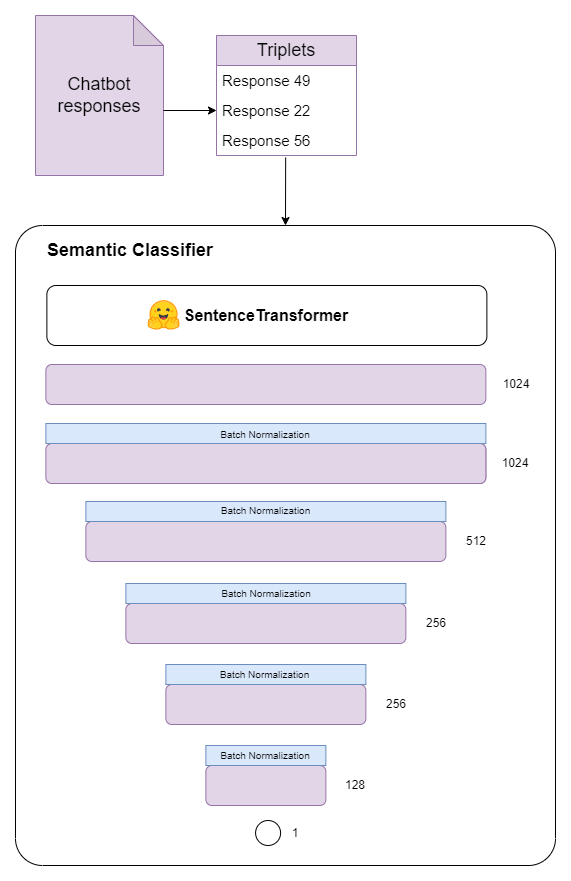

The diagram above was exported from draw.io. Its source (the exported page's mxGraphModel, read from the mxfile embedded in the PNG):
<mxGraphModel dx="1588" dy="810" grid="1" gridSize="10" guides="1" tooltips="1" connect="1" arrows="1" fold="1" page="1" pageScale="1" pageWidth="827" pageHeight="1169" math="0" shadow="0">
  <root>
    <mxCell id="0" />
    <mxCell id="1" parent="0" />
    <mxCell id="H4h5SfJUNSgw6MlBvKK5-75" value="" style="group" vertex="1" connectable="0" parent="1">
      <mxGeometry x="139.995" y="311" width="540" height="640" as="geometry" />
    </mxCell>
    <mxCell id="H4h5SfJUNSgw6MlBvKK5-73" value="" style="rounded=1;whiteSpace=wrap;html=1;fontSize=16;fontColor=#000000;arcSize=5;container=0;" vertex="1" parent="H4h5SfJUNSgw6MlBvKK5-75">
      <mxGeometry width="540" height="640" as="geometry" />
    </mxCell>
    <mxCell id="H4h5SfJUNSgw6MlBvKK5-6" value="" style="rounded=1;whiteSpace=wrap;html=1;fillColor=#e1d5e7;strokeColor=#9673a6;rotation=90;container=0;" vertex="1" parent="H4h5SfJUNSgw6MlBvKK5-75">
      <mxGeometry x="230.375" y="500" width="40" height="120" as="geometry" />
    </mxCell>
    <mxCell id="H4h5SfJUNSgw6MlBvKK5-8" value="128" style="text;html=1;strokeColor=none;fillColor=none;align=center;verticalAlign=middle;whiteSpace=wrap;rounded=0;rotation=0;container=0;" vertex="1" parent="H4h5SfJUNSgw6MlBvKK5-75">
      <mxGeometry x="310.095" y="545" width="60" height="30" as="geometry" />
    </mxCell>
    <mxCell id="H4h5SfJUNSgw6MlBvKK5-17" value="" style="rounded=1;whiteSpace=wrap;html=1;fillColor=#e1d5e7;strokeColor=#9673a6;rotation=90;container=0;" vertex="1" parent="H4h5SfJUNSgw6MlBvKK5-75">
      <mxGeometry x="230.375" y="-61" width="40" height="440" as="geometry" />
    </mxCell>
    <mxCell id="H4h5SfJUNSgw6MlBvKK5-18" value="1024" style="text;html=1;strokeColor=none;fillColor=none;align=center;verticalAlign=middle;whiteSpace=wrap;rounded=0;rotation=0;container=0;" vertex="1" parent="H4h5SfJUNSgw6MlBvKK5-75">
      <mxGeometry x="471.375" y="144" width="60" height="30" as="geometry" />
    </mxCell>
    <mxCell id="H4h5SfJUNSgw6MlBvKK5-19" value="" style="ellipse;whiteSpace=wrap;html=1;aspect=fixed;rotation=90;container=0;" vertex="1" parent="H4h5SfJUNSgw6MlBvKK5-75">
      <mxGeometry x="240.09500000000003" y="595" width="25" height="25" as="geometry" />
    </mxCell>
    <mxCell id="H4h5SfJUNSgw6MlBvKK5-20" value="1" style="text;html=1;strokeColor=none;fillColor=none;align=center;verticalAlign=middle;whiteSpace=wrap;rounded=0;rotation=0;container=0;" vertex="1" parent="H4h5SfJUNSgw6MlBvKK5-75">
      <mxGeometry x="250.09500000000003" y="593" width="60" height="30" as="geometry" />
    </mxCell>
    <mxCell id="H4h5SfJUNSgw6MlBvKK5-41" value="" style="rounded=0;whiteSpace=wrap;html=1;fillColor=#dae8fc;strokeColor=#6c8ebf;rotation=90;container=0;" vertex="1" parent="H4h5SfJUNSgw6MlBvKK5-75">
      <mxGeometry x="240.375" y="470" width="20" height="120" as="geometry" />
    </mxCell>
    <mxCell id="H4h5SfJUNSgw6MlBvKK5-42" value="&lt;font style=&quot;font-size: 10px;&quot;&gt;Batch Normalization&lt;/font&gt;" style="text;html=1;strokeColor=none;fillColor=none;align=center;verticalAlign=middle;whiteSpace=wrap;rounded=0;rotation=0;container=0;" vertex="1" parent="H4h5SfJUNSgw6MlBvKK5-75">
      <mxGeometry x="190.375" y="526" width="119.72" height="7.87" as="geometry" />
    </mxCell>
    <mxCell id="H4h5SfJUNSgw6MlBvKK5-15" value="1024" style="text;html=1;strokeColor=none;fillColor=none;align=center;verticalAlign=middle;whiteSpace=wrap;rounded=0;rotation=0;container=0;" vertex="1" parent="H4h5SfJUNSgw6MlBvKK5-75">
      <mxGeometry x="469.91499999999996" y="223" width="60" height="30" as="geometry" />
    </mxCell>
    <mxCell id="H4h5SfJUNSgw6MlBvKK5-68" value="&lt;font style=&quot;font-size: 16px;&quot;&gt;&lt;b&gt;SentenceTransformer&lt;/b&gt;&lt;/font&gt;" style="rounded=1;whiteSpace=wrap;html=1;fontSize=10;fontColor=#000000;container=0;" vertex="1" parent="H4h5SfJUNSgw6MlBvKK5-75">
      <mxGeometry x="31.375" y="60" width="440" height="60" as="geometry" />
    </mxCell>
    <mxCell id="H4h5SfJUNSgw6MlBvKK5-70" value="" style="shape=image;verticalLabelPosition=bottom;labelBackgroundColor=default;verticalAlign=top;aspect=fixed;imageAspect=0;image=https://huggingface.co/front/assets/huggingface_logo-noborder.svg;container=0;" vertex="1" parent="H4h5SfJUNSgw6MlBvKK5-75">
      <mxGeometry x="131.375" y="74" width="34.55" height="32" as="geometry" />
    </mxCell>
    <mxCell id="H4h5SfJUNSgw6MlBvKK5-74" value="&lt;b&gt;&lt;font style=&quot;font-size: 18px;&quot;&gt;Semantic Classifier&lt;/font&gt;&lt;/b&gt;" style="text;html=1;strokeColor=none;fillColor=none;align=left;verticalAlign=middle;whiteSpace=wrap;rounded=0;fontSize=16;fontColor=#000000;container=0;" vertex="1" parent="H4h5SfJUNSgw6MlBvKK5-75">
      <mxGeometry x="30" y="10" width="440" height="30" as="geometry" />
    </mxCell>
    <mxCell id="H4h5SfJUNSgw6MlBvKK5-14" value="" style="rounded=1;whiteSpace=wrap;html=1;fillColor=#e1d5e7;strokeColor=#9673a6;rotation=90;container=0;" vertex="1" parent="H4h5SfJUNSgw6MlBvKK5-75">
      <mxGeometry x="250.375" y="38" width="40" height="400" as="geometry" />
    </mxCell>
    <mxCell id="H4h5SfJUNSgw6MlBvKK5-16" value="" style="rounded=1;whiteSpace=wrap;html=1;fillColor=#e1d5e7;strokeColor=#9673a6;rotation=90;container=0;" vertex="1" parent="H4h5SfJUNSgw6MlBvKK5-75">
      <mxGeometry x="230.375" y="18" width="40" height="440" as="geometry" />
    </mxCell>
    <mxCell id="H4h5SfJUNSgw6MlBvKK5-25" value="" style="rounded=0;whiteSpace=wrap;html=1;fillColor=#dae8fc;strokeColor=#6c8ebf;rotation=90;container=0;" vertex="1" parent="H4h5SfJUNSgw6MlBvKK5-75">
      <mxGeometry x="240.375" y="-12" width="20" height="440" as="geometry" />
    </mxCell>
    <mxCell id="H4h5SfJUNSgw6MlBvKK5-26" value="&lt;font style=&quot;font-size: 10px;&quot;&gt;Batch Normalization&lt;/font&gt;" style="text;html=1;strokeColor=none;fillColor=none;align=center;verticalAlign=middle;whiteSpace=wrap;rounded=0;rotation=0;container=0;" vertex="1" parent="H4h5SfJUNSgw6MlBvKK5-75">
      <mxGeometry x="30.375" y="202" width="439.54" height="13.12" as="geometry" />
    </mxCell>
    <mxCell id="H4h5SfJUNSgw6MlBvKK5-12" value="" style="rounded=1;whiteSpace=wrap;html=1;fillColor=#e1d5e7;strokeColor=#9673a6;rotation=90;container=0;" vertex="1" parent="H4h5SfJUNSgw6MlBvKK5-75">
      <mxGeometry x="230.375" y="136" width="40" height="360" as="geometry" />
    </mxCell>
    <mxCell id="H4h5SfJUNSgw6MlBvKK5-34" value="" style="rounded=0;whiteSpace=wrap;html=1;fillColor=#dae8fc;strokeColor=#6c8ebf;rotation=90;container=0;" vertex="1" parent="H4h5SfJUNSgw6MlBvKK5-75">
      <mxGeometry x="240.375" y="106" width="20" height="360" as="geometry" />
    </mxCell>
    <mxCell id="H4h5SfJUNSgw6MlBvKK5-35" value="&lt;font style=&quot;font-size: 10px;&quot;&gt;Batch Normalization&lt;/font&gt;" style="text;html=1;strokeColor=none;fillColor=none;align=center;verticalAlign=middle;whiteSpace=wrap;rounded=0;rotation=0;container=0;" vertex="1" parent="H4h5SfJUNSgw6MlBvKK5-75">
      <mxGeometry x="74.375" y="280" width="353.36" height="10.5" as="geometry" />
    </mxCell>
    <mxCell id="H4h5SfJUNSgw6MlBvKK5-13" value="512" style="text;html=1;strokeColor=none;fillColor=none;align=center;verticalAlign=middle;whiteSpace=wrap;rounded=0;rotation=0;container=0;" vertex="1" parent="H4h5SfJUNSgw6MlBvKK5-75">
      <mxGeometry x="430.735" y="301" width="60" height="30" as="geometry" />
    </mxCell>
    <mxCell id="H4h5SfJUNSgw6MlBvKK5-10" value="" style="rounded=1;whiteSpace=wrap;html=1;fillColor=#e1d5e7;strokeColor=#9673a6;rotation=90;container=0;" vertex="1" parent="H4h5SfJUNSgw6MlBvKK5-75">
      <mxGeometry x="230.375" y="258" width="40" height="280" as="geometry" />
    </mxCell>
    <mxCell id="H4h5SfJUNSgw6MlBvKK5-11" value="256" style="text;html=1;strokeColor=none;fillColor=none;align=center;verticalAlign=middle;whiteSpace=wrap;rounded=0;rotation=0;container=0;" vertex="1" parent="H4h5SfJUNSgw6MlBvKK5-75">
      <mxGeometry x="391.20500000000004" y="383" width="60" height="30" as="geometry" />
    </mxCell>
    <mxCell id="H4h5SfJUNSgw6MlBvKK5-37" value="" style="rounded=0;whiteSpace=wrap;html=1;fillColor=#dae8fc;strokeColor=#6c8ebf;rotation=90;container=0;" vertex="1" parent="H4h5SfJUNSgw6MlBvKK5-75">
      <mxGeometry x="240.375" y="228" width="20" height="280" as="geometry" />
    </mxCell>
    <mxCell id="H4h5SfJUNSgw6MlBvKK5-38" value="&lt;font style=&quot;font-size: 10px;&quot;&gt;Batch Normalization&lt;/font&gt;" style="text;html=1;strokeColor=none;fillColor=none;align=center;verticalAlign=middle;whiteSpace=wrap;rounded=0;rotation=0;container=0;" vertex="1" parent="H4h5SfJUNSgw6MlBvKK5-75">
      <mxGeometry x="111.375" y="364" width="279.83" height="7.87" as="geometry" />
    </mxCell>
    <mxCell id="H4h5SfJUNSgw6MlBvKK5-7" value="" style="rounded=1;whiteSpace=wrap;html=1;fillColor=#e1d5e7;strokeColor=#9673a6;rotation=90;container=0;" vertex="1" parent="H4h5SfJUNSgw6MlBvKK5-75">
      <mxGeometry x="230.375" y="379" width="40" height="200" as="geometry" />
    </mxCell>
    <mxCell id="H4h5SfJUNSgw6MlBvKK5-9" value="256" style="text;html=1;strokeColor=none;fillColor=none;align=center;verticalAlign=middle;whiteSpace=wrap;rounded=0;rotation=0;container=0;" vertex="1" parent="H4h5SfJUNSgw6MlBvKK5-75">
      <mxGeometry x="350.625" y="464" width="60" height="30" as="geometry" />
    </mxCell>
    <mxCell id="H4h5SfJUNSgw6MlBvKK5-39" value="" style="rounded=0;whiteSpace=wrap;html=1;fillColor=#dae8fc;strokeColor=#6c8ebf;rotation=90;container=0;" vertex="1" parent="H4h5SfJUNSgw6MlBvKK5-75">
      <mxGeometry x="240.375" y="349" width="20" height="200" as="geometry" />
    </mxCell>
    <mxCell id="H4h5SfJUNSgw6MlBvKK5-40" value="&lt;font style=&quot;font-size: 10px;&quot;&gt;Batch Normalization&lt;/font&gt;" style="text;html=1;strokeColor=none;fillColor=none;align=center;verticalAlign=middle;whiteSpace=wrap;rounded=0;rotation=0;container=0;" vertex="1" parent="H4h5SfJUNSgw6MlBvKK5-75">
      <mxGeometry x="149.375" y="445" width="201.25" height="7.87" as="geometry" />
    </mxCell>
    <mxCell id="H4h5SfJUNSgw6MlBvKK5-76" value="Chatbot&lt;br&gt;responses" style="shape=note;whiteSpace=wrap;html=1;backgroundOutline=1;darkOpacity=0.05;fontSize=18;fillColor=#e1d5e7;strokeColor=#9673a6;" vertex="1" parent="1">
      <mxGeometry x="160" y="101" width="128" height="160" as="geometry" />
    </mxCell>
    <mxCell id="H4h5SfJUNSgw6MlBvKK5-77" value="" style="endArrow=classic;html=1;rounded=0;fontSize=18;fontColor=#000000;exitX=0;exitY=0;exitDx=128;exitDy=95;exitPerimeter=0;entryX=0;entryY=0.5;entryDx=0;entryDy=0;" edge="1" parent="1" source="H4h5SfJUNSgw6MlBvKK5-76" target="H4h5SfJUNSgw6MlBvKK5-80">
      <mxGeometry width="50" height="50" relative="1" as="geometry">
        <mxPoint x="350" y="321" as="sourcePoint" />
        <mxPoint x="400" y="196" as="targetPoint" />
      </mxGeometry>
    </mxCell>
    <mxCell id="H4h5SfJUNSgw6MlBvKK5-78" value="Triplets" style="swimlane;fontStyle=0;childLayout=stackLayout;horizontal=1;startSize=30;horizontalStack=0;resizeParent=1;resizeParentMax=0;resizeLast=0;collapsible=1;marginBottom=0;whiteSpace=wrap;html=1;fontSize=18;fillColor=#e1d5e7;strokeColor=#9673a6;" vertex="1" parent="1">
      <mxGeometry x="341" y="121" width="140" height="120" as="geometry" />
    </mxCell>
    <mxCell id="H4h5SfJUNSgw6MlBvKK5-79" value="&lt;font style=&quot;font-size: 15px;&quot;&gt;Response 49&lt;/font&gt;" style="text;strokeColor=none;fillColor=none;align=left;verticalAlign=middle;spacingLeft=4;spacingRight=4;overflow=hidden;points=[[0,0.5],[1,0.5]];portConstraint=eastwest;rotatable=0;whiteSpace=wrap;html=1;fontSize=18;fontColor=#000000;" vertex="1" parent="H4h5SfJUNSgw6MlBvKK5-78">
      <mxGeometry y="30" width="140" height="30" as="geometry" />
    </mxCell>
    <mxCell id="H4h5SfJUNSgw6MlBvKK5-80" value="&lt;font style=&quot;font-size: 15px;&quot;&gt;Response 22&lt;/font&gt;" style="text;strokeColor=none;fillColor=none;align=left;verticalAlign=middle;spacingLeft=4;spacingRight=4;overflow=hidden;points=[[0,0.5],[1,0.5]];portConstraint=eastwest;rotatable=0;whiteSpace=wrap;html=1;fontSize=18;fontColor=#000000;" vertex="1" parent="H4h5SfJUNSgw6MlBvKK5-78">
      <mxGeometry y="60" width="140" height="30" as="geometry" />
    </mxCell>
    <mxCell id="H4h5SfJUNSgw6MlBvKK5-81" value="&lt;font style=&quot;font-size: 15px;&quot;&gt;Response 56&lt;/font&gt;" style="text;strokeColor=none;fillColor=none;align=left;verticalAlign=middle;spacingLeft=4;spacingRight=4;overflow=hidden;points=[[0,0.5],[1,0.5]];portConstraint=eastwest;rotatable=0;whiteSpace=wrap;html=1;fontSize=18;fontColor=#000000;" vertex="1" parent="H4h5SfJUNSgw6MlBvKK5-78">
      <mxGeometry y="90" width="140" height="30" as="geometry" />
    </mxCell>
    <mxCell id="H4h5SfJUNSgw6MlBvKK5-82" value="" style="endArrow=classic;html=1;rounded=0;fontSize=15;fontColor=#000000;exitX=0.494;exitY=1.067;exitDx=0;exitDy=0;exitPerimeter=0;entryX=0.5;entryY=0;entryDx=0;entryDy=0;" edge="1" parent="1" source="H4h5SfJUNSgw6MlBvKK5-81" target="H4h5SfJUNSgw6MlBvKK5-73">
      <mxGeometry width="50" height="50" relative="1" as="geometry">
        <mxPoint x="420" y="270" as="sourcePoint" />
        <mxPoint x="440" y="210" as="targetPoint" />
      </mxGeometry>
    </mxCell>
  </root>
</mxGraphModel>